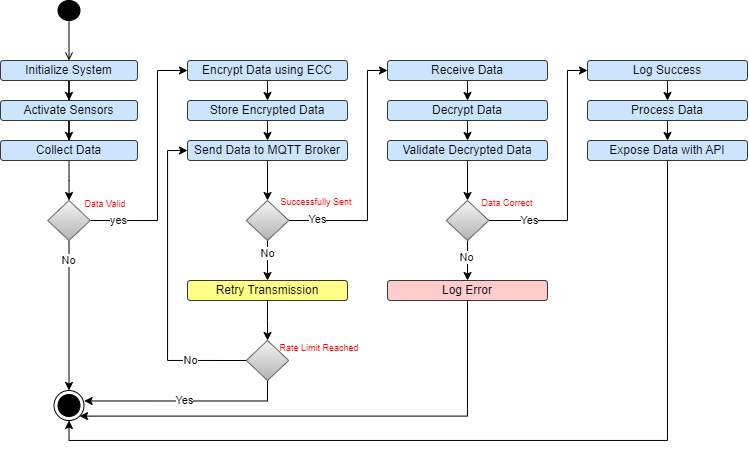

The diagram above was exported from draw.io. Its source (the exported page's mxGraphModel, read from the mxfile embedded in the PNG):
<mxGraphModel dx="1095" dy="603" grid="1" gridSize="10" guides="1" tooltips="1" connect="1" arrows="1" fold="1" page="1" pageScale="1" pageWidth="850" pageHeight="1100" math="0" shadow="0">
  <root>
    <mxCell id="0" />
    <mxCell id="1" parent="0" />
    <mxCell id="RYl15U5O9AUGoQ90DAiq-103" value="" style="ellipse;html=1;fillColor=#000000;" vertex="1" parent="1">
      <mxGeometry x="70.5" y="20" width="22" height="20" as="geometry" />
    </mxCell>
    <mxCell id="RYl15U5O9AUGoQ90DAiq-104" value="" style="endArrow=open;html=1;rounded=0;align=center;verticalAlign=top;endFill=0;labelBackgroundColor=none;endSize=6;entryX=0.5;entryY=0;entryDx=0;entryDy=0;exitX=0.5;exitY=1;exitDx=0;exitDy=0;" edge="1" parent="1" source="RYl15U5O9AUGoQ90DAiq-103" target="RYl15U5O9AUGoQ90DAiq-105">
      <mxGeometry relative="1" as="geometry">
        <mxPoint x="51" y="80" as="targetPoint" />
        <mxPoint x="53" y="50" as="sourcePoint" />
      </mxGeometry>
    </mxCell>
    <mxCell id="RYl15U5O9AUGoQ90DAiq-124" value="" style="edgeStyle=orthogonalEdgeStyle;rounded=0;orthogonalLoop=1;jettySize=auto;html=1;entryX=0.5;entryY=0;entryDx=0;entryDy=0;" edge="1" parent="1" source="RYl15U5O9AUGoQ90DAiq-105" target="RYl15U5O9AUGoQ90DAiq-106">
      <mxGeometry relative="1" as="geometry" />
    </mxCell>
    <mxCell id="RYl15U5O9AUGoQ90DAiq-105" value="Initialize System" style="rounded=1;whiteSpace=wrap;html=1;fillColor=#cce5ff;strokeColor=#36393d;" vertex="1" parent="1">
      <mxGeometry x="13" y="80" width="137" height="20" as="geometry" />
    </mxCell>
    <mxCell id="RYl15U5O9AUGoQ90DAiq-125" value="" style="edgeStyle=orthogonalEdgeStyle;rounded=0;orthogonalLoop=1;jettySize=auto;html=1;entryX=0.5;entryY=0;entryDx=0;entryDy=0;" edge="1" parent="1" source="RYl15U5O9AUGoQ90DAiq-106" target="RYl15U5O9AUGoQ90DAiq-107">
      <mxGeometry relative="1" as="geometry" />
    </mxCell>
    <mxCell id="RYl15U5O9AUGoQ90DAiq-106" value="Activate Sensors" style="rounded=1;whiteSpace=wrap;html=1;fillColor=#cce5ff;strokeColor=#36393d;" vertex="1" parent="1">
      <mxGeometry x="13" y="120" width="137" height="20" as="geometry" />
    </mxCell>
    <mxCell id="RYl15U5O9AUGoQ90DAiq-126" value="" style="edgeStyle=orthogonalEdgeStyle;rounded=0;orthogonalLoop=1;jettySize=auto;html=1;" edge="1" parent="1" source="RYl15U5O9AUGoQ90DAiq-107" target="RYl15U5O9AUGoQ90DAiq-108">
      <mxGeometry relative="1" as="geometry" />
    </mxCell>
    <mxCell id="RYl15U5O9AUGoQ90DAiq-107" value="Collect Data" style="rounded=1;whiteSpace=wrap;html=1;fillColor=#cce5ff;strokeColor=#36393d;" vertex="1" parent="1">
      <mxGeometry x="13" y="160" width="137" height="20" as="geometry" />
    </mxCell>
    <mxCell id="RYl15U5O9AUGoQ90DAiq-128" style="edgeStyle=orthogonalEdgeStyle;rounded=0;orthogonalLoop=1;jettySize=auto;html=1;exitX=1;exitY=0.5;exitDx=0;exitDy=0;entryX=0;entryY=0.5;entryDx=0;entryDy=0;" edge="1" parent="1" source="RYl15U5O9AUGoQ90DAiq-108" target="RYl15U5O9AUGoQ90DAiq-109">
      <mxGeometry relative="1" as="geometry">
        <Array as="points">
          <mxPoint x="170" y="240" />
          <mxPoint x="170" y="90" />
        </Array>
      </mxGeometry>
    </mxCell>
    <mxCell id="RYl15U5O9AUGoQ90DAiq-135" value="yes" style="edgeLabel;html=1;align=center;verticalAlign=middle;resizable=0;points=[];" vertex="1" connectable="0" parent="RYl15U5O9AUGoQ90DAiq-128">
      <mxGeometry x="-0.5871" y="-1" relative="1" as="geometry">
        <mxPoint x="-23" y="-1" as="offset" />
      </mxGeometry>
    </mxCell>
    <mxCell id="RYl15U5O9AUGoQ90DAiq-129" style="edgeStyle=orthogonalEdgeStyle;rounded=0;orthogonalLoop=1;jettySize=auto;html=1;exitX=0.5;exitY=1;exitDx=0;exitDy=0;entryX=0.5;entryY=0;entryDx=0;entryDy=0;" edge="1" parent="1" source="RYl15U5O9AUGoQ90DAiq-108" target="RYl15U5O9AUGoQ90DAiq-115">
      <mxGeometry relative="1" as="geometry" />
    </mxCell>
    <mxCell id="RYl15U5O9AUGoQ90DAiq-136" value="No" style="edgeLabel;html=1;align=center;verticalAlign=middle;resizable=0;points=[];" vertex="1" connectable="0" parent="RYl15U5O9AUGoQ90DAiq-129">
      <mxGeometry x="-0.7442" y="-1" relative="1" as="geometry">
        <mxPoint as="offset" />
      </mxGeometry>
    </mxCell>
    <mxCell id="RYl15U5O9AUGoQ90DAiq-108" value="" style="rhombus;whiteSpace=wrap;html=1;fillColor=#f5f5f5;gradientColor=#b3b3b3;strokeColor=#666666;" vertex="1" parent="1">
      <mxGeometry x="60.25" y="220" width="42.5" height="40" as="geometry" />
    </mxCell>
    <mxCell id="RYl15U5O9AUGoQ90DAiq-130" style="edgeStyle=orthogonalEdgeStyle;rounded=0;orthogonalLoop=1;jettySize=auto;html=1;exitX=0.5;exitY=1;exitDx=0;exitDy=0;entryX=0.5;entryY=0;entryDx=0;entryDy=0;" edge="1" parent="1" source="RYl15U5O9AUGoQ90DAiq-109" target="RYl15U5O9AUGoQ90DAiq-110">
      <mxGeometry relative="1" as="geometry" />
    </mxCell>
    <mxCell id="RYl15U5O9AUGoQ90DAiq-109" value="Encrypt Data using ECC" style="rounded=1;whiteSpace=wrap;html=1;fillColor=#cce5ff;strokeColor=#36393d;" vertex="1" parent="1">
      <mxGeometry x="200" y="80" width="160" height="20" as="geometry" />
    </mxCell>
    <mxCell id="RYl15U5O9AUGoQ90DAiq-131" style="edgeStyle=orthogonalEdgeStyle;rounded=0;orthogonalLoop=1;jettySize=auto;html=1;exitX=0.5;exitY=1;exitDx=0;exitDy=0;entryX=0.5;entryY=0;entryDx=0;entryDy=0;" edge="1" parent="1" source="RYl15U5O9AUGoQ90DAiq-110" target="RYl15U5O9AUGoQ90DAiq-111">
      <mxGeometry relative="1" as="geometry" />
    </mxCell>
    <mxCell id="RYl15U5O9AUGoQ90DAiq-110" value="Store Encrypted Data" style="rounded=1;whiteSpace=wrap;html=1;fillColor=#cce5ff;strokeColor=#36393d;" vertex="1" parent="1">
      <mxGeometry x="200" y="120" width="160" height="20" as="geometry" />
    </mxCell>
    <mxCell id="RYl15U5O9AUGoQ90DAiq-132" style="edgeStyle=orthogonalEdgeStyle;rounded=0;orthogonalLoop=1;jettySize=auto;html=1;exitX=0.5;exitY=1;exitDx=0;exitDy=0;entryX=0.5;entryY=0;entryDx=0;entryDy=0;" edge="1" parent="1" source="RYl15U5O9AUGoQ90DAiq-111" target="RYl15U5O9AUGoQ90DAiq-112">
      <mxGeometry relative="1" as="geometry" />
    </mxCell>
    <mxCell id="RYl15U5O9AUGoQ90DAiq-111" value="Send Data to MQTT Broker" style="rounded=1;whiteSpace=wrap;html=1;fillColor=#cce5ff;strokeColor=#36393d;" vertex="1" parent="1">
      <mxGeometry x="200" y="160" width="160" height="20" as="geometry" />
    </mxCell>
    <mxCell id="RYl15U5O9AUGoQ90DAiq-137" style="edgeStyle=orthogonalEdgeStyle;rounded=0;orthogonalLoop=1;jettySize=auto;html=1;exitX=0.5;exitY=1;exitDx=0;exitDy=0;entryX=0.5;entryY=0;entryDx=0;entryDy=0;" edge="1" parent="1" source="RYl15U5O9AUGoQ90DAiq-112" target="RYl15U5O9AUGoQ90DAiq-113">
      <mxGeometry relative="1" as="geometry" />
    </mxCell>
    <mxCell id="RYl15U5O9AUGoQ90DAiq-140" value="No" style="edgeLabel;html=1;align=center;verticalAlign=middle;resizable=0;points=[];" vertex="1" connectable="0" parent="RYl15U5O9AUGoQ90DAiq-137">
      <mxGeometry x="-0.383" relative="1" as="geometry">
        <mxPoint as="offset" />
      </mxGeometry>
    </mxCell>
    <mxCell id="RYl15U5O9AUGoQ90DAiq-138" style="edgeStyle=orthogonalEdgeStyle;rounded=0;orthogonalLoop=1;jettySize=auto;html=1;exitX=1;exitY=0.5;exitDx=0;exitDy=0;entryX=0;entryY=0.5;entryDx=0;entryDy=0;" edge="1" parent="1" source="RYl15U5O9AUGoQ90DAiq-112" target="RYl15U5O9AUGoQ90DAiq-116">
      <mxGeometry relative="1" as="geometry">
        <Array as="points">
          <mxPoint x="380" y="240" />
          <mxPoint x="380" y="90" />
        </Array>
      </mxGeometry>
    </mxCell>
    <mxCell id="RYl15U5O9AUGoQ90DAiq-139" value="Yes" style="edgeLabel;html=1;align=center;verticalAlign=middle;resizable=0;points=[];" vertex="1" connectable="0" parent="RYl15U5O9AUGoQ90DAiq-138">
      <mxGeometry x="-0.7785" y="1" relative="1" as="geometry">
        <mxPoint as="offset" />
      </mxGeometry>
    </mxCell>
    <mxCell id="RYl15U5O9AUGoQ90DAiq-112" value="" style="rhombus;whiteSpace=wrap;html=1;fillColor=#f5f5f5;gradientColor=#b3b3b3;strokeColor=#666666;" vertex="1" parent="1">
      <mxGeometry x="258.75" y="220" width="42.5" height="40" as="geometry" />
    </mxCell>
    <mxCell id="RYl15U5O9AUGoQ90DAiq-141" style="edgeStyle=orthogonalEdgeStyle;rounded=0;orthogonalLoop=1;jettySize=auto;html=1;exitX=0.5;exitY=1;exitDx=0;exitDy=0;" edge="1" parent="1" source="RYl15U5O9AUGoQ90DAiq-113" target="RYl15U5O9AUGoQ90DAiq-114">
      <mxGeometry relative="1" as="geometry" />
    </mxCell>
    <mxCell id="RYl15U5O9AUGoQ90DAiq-113" value="Retry Transmission" style="rounded=1;whiteSpace=wrap;html=1;fillColor=#ffff88;strokeColor=#36393d;" vertex="1" parent="1">
      <mxGeometry x="200" y="300" width="160" height="20" as="geometry" />
    </mxCell>
    <mxCell id="RYl15U5O9AUGoQ90DAiq-143" style="edgeStyle=orthogonalEdgeStyle;rounded=0;orthogonalLoop=1;jettySize=auto;html=1;exitX=0;exitY=0.5;exitDx=0;exitDy=0;entryX=0;entryY=0.5;entryDx=0;entryDy=0;" edge="1" parent="1" source="RYl15U5O9AUGoQ90DAiq-114" target="RYl15U5O9AUGoQ90DAiq-111">
      <mxGeometry relative="1" as="geometry" />
    </mxCell>
    <mxCell id="RYl15U5O9AUGoQ90DAiq-144" value="No" style="edgeLabel;html=1;align=center;verticalAlign=middle;resizable=0;points=[];" vertex="1" connectable="0" parent="RYl15U5O9AUGoQ90DAiq-143">
      <mxGeometry x="-0.6348" relative="1" as="geometry">
        <mxPoint as="offset" />
      </mxGeometry>
    </mxCell>
    <mxCell id="RYl15U5O9AUGoQ90DAiq-145" style="edgeStyle=orthogonalEdgeStyle;rounded=0;orthogonalLoop=1;jettySize=auto;html=1;exitX=0.5;exitY=1;exitDx=0;exitDy=0;entryX=1.005;entryY=0.349;entryDx=0;entryDy=0;entryPerimeter=0;" edge="1" parent="1" source="RYl15U5O9AUGoQ90DAiq-114" target="RYl15U5O9AUGoQ90DAiq-115">
      <mxGeometry relative="1" as="geometry" />
    </mxCell>
    <mxCell id="RYl15U5O9AUGoQ90DAiq-146" value="Yes" style="edgeLabel;html=1;align=center;verticalAlign=middle;resizable=0;points=[];" vertex="1" connectable="0" parent="RYl15U5O9AUGoQ90DAiq-145">
      <mxGeometry x="0.0119" y="-1" relative="1" as="geometry">
        <mxPoint as="offset" />
      </mxGeometry>
    </mxCell>
    <mxCell id="RYl15U5O9AUGoQ90DAiq-114" value="" style="rhombus;whiteSpace=wrap;html=1;fillColor=#f5f5f5;gradientColor=#b3b3b3;strokeColor=#666666;" vertex="1" parent="1">
      <mxGeometry x="258.75" y="360" width="42.5" height="40" as="geometry" />
    </mxCell>
    <mxCell id="RYl15U5O9AUGoQ90DAiq-115" value="" style="ellipse;html=1;shape=endState;fillColor=#000000;strokeColor=#000000;" vertex="1" parent="1">
      <mxGeometry x="66.5" y="410" width="30" height="30" as="geometry" />
    </mxCell>
    <mxCell id="RYl15U5O9AUGoQ90DAiq-147" style="edgeStyle=orthogonalEdgeStyle;rounded=0;orthogonalLoop=1;jettySize=auto;html=1;exitX=0.5;exitY=1;exitDx=0;exitDy=0;entryX=0.5;entryY=0;entryDx=0;entryDy=0;" edge="1" parent="1" source="RYl15U5O9AUGoQ90DAiq-116" target="RYl15U5O9AUGoQ90DAiq-117">
      <mxGeometry relative="1" as="geometry" />
    </mxCell>
    <mxCell id="RYl15U5O9AUGoQ90DAiq-116" value="Receive Data" style="rounded=1;whiteSpace=wrap;html=1;fillColor=#cce5ff;strokeColor=#36393d;" vertex="1" parent="1">
      <mxGeometry x="400" y="80" width="160" height="20" as="geometry" />
    </mxCell>
    <mxCell id="RYl15U5O9AUGoQ90DAiq-148" style="edgeStyle=orthogonalEdgeStyle;rounded=0;orthogonalLoop=1;jettySize=auto;html=1;exitX=0.5;exitY=1;exitDx=0;exitDy=0;entryX=0.5;entryY=0;entryDx=0;entryDy=0;" edge="1" parent="1" source="RYl15U5O9AUGoQ90DAiq-117" target="RYl15U5O9AUGoQ90DAiq-118">
      <mxGeometry relative="1" as="geometry" />
    </mxCell>
    <mxCell id="RYl15U5O9AUGoQ90DAiq-117" value="Decrypt Data" style="rounded=1;whiteSpace=wrap;html=1;fillColor=#cce5ff;strokeColor=#36393d;" vertex="1" parent="1">
      <mxGeometry x="400" y="120" width="160" height="20" as="geometry" />
    </mxCell>
    <mxCell id="RYl15U5O9AUGoQ90DAiq-149" style="edgeStyle=orthogonalEdgeStyle;rounded=0;orthogonalLoop=1;jettySize=auto;html=1;exitX=0.5;exitY=1;exitDx=0;exitDy=0;entryX=0.5;entryY=0;entryDx=0;entryDy=0;" edge="1" parent="1" source="RYl15U5O9AUGoQ90DAiq-118" target="RYl15U5O9AUGoQ90DAiq-119">
      <mxGeometry relative="1" as="geometry" />
    </mxCell>
    <mxCell id="RYl15U5O9AUGoQ90DAiq-118" value="Validate Decrypted Data" style="rounded=1;whiteSpace=wrap;html=1;fillColor=#cce5ff;strokeColor=#36393d;" vertex="1" parent="1">
      <mxGeometry x="400" y="160" width="160" height="20" as="geometry" />
    </mxCell>
    <mxCell id="RYl15U5O9AUGoQ90DAiq-151" style="edgeStyle=orthogonalEdgeStyle;rounded=0;orthogonalLoop=1;jettySize=auto;html=1;exitX=0.5;exitY=1;exitDx=0;exitDy=0;entryX=0.5;entryY=0;entryDx=0;entryDy=0;" edge="1" parent="1" source="RYl15U5O9AUGoQ90DAiq-119" target="RYl15U5O9AUGoQ90DAiq-120">
      <mxGeometry relative="1" as="geometry" />
    </mxCell>
    <mxCell id="RYl15U5O9AUGoQ90DAiq-152" value="No" style="edgeLabel;html=1;align=center;verticalAlign=middle;resizable=0;points=[];" vertex="1" connectable="0" parent="RYl15U5O9AUGoQ90DAiq-151">
      <mxGeometry x="-0.1687" y="-1" relative="1" as="geometry">
        <mxPoint as="offset" />
      </mxGeometry>
    </mxCell>
    <mxCell id="RYl15U5O9AUGoQ90DAiq-153" style="edgeStyle=orthogonalEdgeStyle;rounded=0;orthogonalLoop=1;jettySize=auto;html=1;exitX=1;exitY=0.5;exitDx=0;exitDy=0;entryX=0;entryY=0.5;entryDx=0;entryDy=0;" edge="1" parent="1" source="RYl15U5O9AUGoQ90DAiq-119" target="RYl15U5O9AUGoQ90DAiq-121">
      <mxGeometry relative="1" as="geometry">
        <Array as="points">
          <mxPoint x="580" y="240" />
          <mxPoint x="580" y="90" />
        </Array>
      </mxGeometry>
    </mxCell>
    <mxCell id="RYl15U5O9AUGoQ90DAiq-154" value="Yes" style="edgeLabel;html=1;align=center;verticalAlign=middle;resizable=0;points=[];" vertex="1" connectable="0" parent="RYl15U5O9AUGoQ90DAiq-153">
      <mxGeometry x="-0.6751" relative="1" as="geometry">
        <mxPoint as="offset" />
      </mxGeometry>
    </mxCell>
    <mxCell id="RYl15U5O9AUGoQ90DAiq-119" value="" style="rhombus;whiteSpace=wrap;html=1;fillColor=#f5f5f5;gradientColor=#b3b3b3;strokeColor=#666666;" vertex="1" parent="1">
      <mxGeometry x="458.75" y="220" width="42.5" height="40" as="geometry" />
    </mxCell>
    <mxCell id="RYl15U5O9AUGoQ90DAiq-158" style="edgeStyle=orthogonalEdgeStyle;rounded=0;orthogonalLoop=1;jettySize=auto;html=1;exitX=0.5;exitY=1;exitDx=0;exitDy=0;entryX=1;entryY=1;entryDx=0;entryDy=0;" edge="1" parent="1" source="RYl15U5O9AUGoQ90DAiq-120" target="RYl15U5O9AUGoQ90DAiq-115">
      <mxGeometry relative="1" as="geometry">
        <Array as="points">
          <mxPoint x="480" y="436" />
        </Array>
      </mxGeometry>
    </mxCell>
    <mxCell id="RYl15U5O9AUGoQ90DAiq-120" value="Log Error" style="rounded=1;whiteSpace=wrap;html=1;fillColor=#ffcccc;strokeColor=#36393d;" vertex="1" parent="1">
      <mxGeometry x="400" y="300" width="160" height="20" as="geometry" />
    </mxCell>
    <mxCell id="RYl15U5O9AUGoQ90DAiq-155" style="edgeStyle=orthogonalEdgeStyle;rounded=0;orthogonalLoop=1;jettySize=auto;html=1;exitX=0.5;exitY=1;exitDx=0;exitDy=0;entryX=0.5;entryY=0;entryDx=0;entryDy=0;" edge="1" parent="1" source="RYl15U5O9AUGoQ90DAiq-121" target="RYl15U5O9AUGoQ90DAiq-122">
      <mxGeometry relative="1" as="geometry" />
    </mxCell>
    <mxCell id="RYl15U5O9AUGoQ90DAiq-121" value="Log Success" style="rounded=1;whiteSpace=wrap;html=1;fillColor=#cce5ff;strokeColor=#36393d;" vertex="1" parent="1">
      <mxGeometry x="600" y="80" width="160" height="20" as="geometry" />
    </mxCell>
    <mxCell id="RYl15U5O9AUGoQ90DAiq-156" style="edgeStyle=orthogonalEdgeStyle;rounded=0;orthogonalLoop=1;jettySize=auto;html=1;exitX=0.5;exitY=1;exitDx=0;exitDy=0;entryX=0.5;entryY=0;entryDx=0;entryDy=0;" edge="1" parent="1" source="RYl15U5O9AUGoQ90DAiq-122" target="RYl15U5O9AUGoQ90DAiq-123">
      <mxGeometry relative="1" as="geometry" />
    </mxCell>
    <mxCell id="RYl15U5O9AUGoQ90DAiq-122" value="Process Data" style="rounded=1;whiteSpace=wrap;html=1;fillColor=#cce5ff;strokeColor=#36393d;" vertex="1" parent="1">
      <mxGeometry x="600" y="120" width="160" height="20" as="geometry" />
    </mxCell>
    <mxCell id="RYl15U5O9AUGoQ90DAiq-157" style="edgeStyle=orthogonalEdgeStyle;rounded=0;orthogonalLoop=1;jettySize=auto;html=1;exitX=0.5;exitY=1;exitDx=0;exitDy=0;entryX=0.5;entryY=1;entryDx=0;entryDy=0;" edge="1" parent="1" source="RYl15U5O9AUGoQ90DAiq-123" target="RYl15U5O9AUGoQ90DAiq-115">
      <mxGeometry relative="1" as="geometry">
        <Array as="points">
          <mxPoint x="680" y="460" />
          <mxPoint x="82" y="460" />
        </Array>
      </mxGeometry>
    </mxCell>
    <mxCell id="RYl15U5O9AUGoQ90DAiq-123" value="Expose Data with API" style="rounded=1;whiteSpace=wrap;html=1;fillColor=#cce5ff;strokeColor=#36393d;" vertex="1" parent="1">
      <mxGeometry x="600" y="160" width="160" height="20" as="geometry" />
    </mxCell>
    <mxCell id="RYl15U5O9AUGoQ90DAiq-127" value="Data Valid" style="text;html=1;align=center;verticalAlign=middle;whiteSpace=wrap;rounded=0;fontColor=#f20707;fontSize=9;" vertex="1" parent="1">
      <mxGeometry x="69.25" y="214" width="97.5" height="20" as="geometry" />
    </mxCell>
    <mxCell id="RYl15U5O9AUGoQ90DAiq-133" value="Successfully Sent" style="text;html=1;align=center;verticalAlign=middle;whiteSpace=wrap;rounded=0;fontSize=9;fontColor=#fc0303;" vertex="1" parent="1">
      <mxGeometry x="279" y="207" width="100" height="30" as="geometry" />
    </mxCell>
    <mxCell id="RYl15U5O9AUGoQ90DAiq-142" value="Rate Limit Reached" style="text;html=1;align=center;verticalAlign=middle;whiteSpace=wrap;rounded=0;fontColor=#f90101;fontSize=9;" vertex="1" parent="1">
      <mxGeometry x="277" y="353" width="110" height="30" as="geometry" />
    </mxCell>
    <mxCell id="RYl15U5O9AUGoQ90DAiq-150" value="Data Correct" style="text;html=1;align=center;verticalAlign=middle;whiteSpace=wrap;rounded=0;fontColor=#fa0505;fontSize=9;" vertex="1" parent="1">
      <mxGeometry x="490" y="208" width="60" height="30" as="geometry" />
    </mxCell>
  </root>
</mxGraphModel>